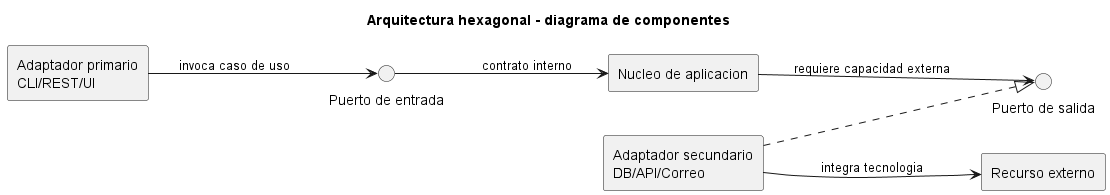

The diagram above was rendered by PlantUML. Its source (embedded in the PNG):
@startuml
title Arquitectura hexagonal - diagrama de componentes
left to right direction
skinparam componentStyle rectangle

component "Adaptador primario\nCLI/REST/UI" as PrimaryAdapter
interface "Puerto de entrada" as InputPort
component "Nucleo de aplicacion" as Core
interface "Puerto de salida" as OutputPort
component "Adaptador secundario\nDB/API/Correo" as SecondaryAdapter
component "Recurso externo" as External

PrimaryAdapter --> InputPort : invoca caso de uso
InputPort --> Core : contrato interno
Core --> OutputPort : requiere capacidad externa
SecondaryAdapter ..|> OutputPort
SecondaryAdapter --> External : integra tecnologia
@enduml